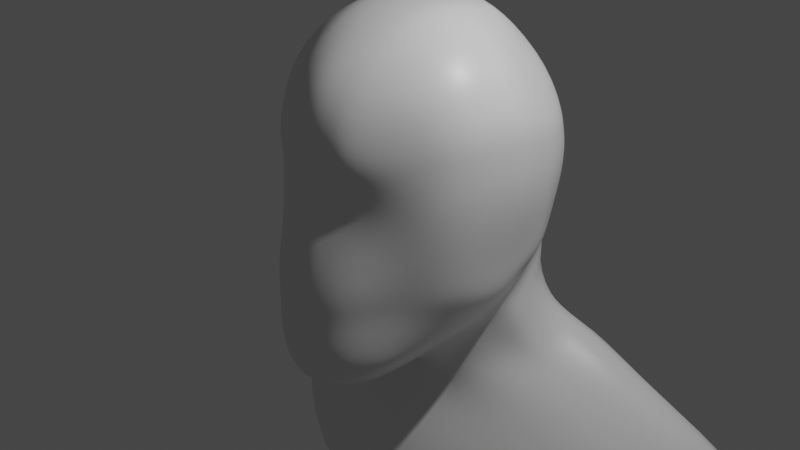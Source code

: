 # Source: MIke_s_Head.blend  (saved by Blender 2.80.75; exported with 4.5.12 LTS)
import bpy
from mathutils import Matrix  # noqa: F401  (used for matrix-valued properties, if any)

bpy.ops.wm.read_factory_settings(use_empty=True)
scene = bpy.context.scene
scene.name = 'Scene'

# ---- collections
col_collection = bpy.data.collections.new('Collection'); scene.collection.children.link(col_collection)

# ---- materials (node trees are filled in below, after node groups)
mat_material = bpy.data.materials.new('Material')
mat_material.alpha_threshold = 0.0
mat_material.use_transparent_shadow = False
mat_material.line_color = (0.0, 0.0, 0.0, 1.0)

# ---- material node trees
mat_material.use_nodes = True; mat_material.node_tree.nodes.clear()
_N = mat_material.node_tree.nodes; _L = mat_material.node_tree.links
n0 = _N.new('ShaderNodeOutputMaterial'); n0.name = 'Material Output'; n0.location = (300, 300)
n1 = _N.new('ShaderNodeBsdfPrincipled'); n1.name = 'Principled BSDF'; n1.location = (10, 300)
n1.distribution = 'GGX'
n1.subsurface_method = 'BURLEY'
n1.inputs[2].default_value = 0.4
n1.inputs[3].default_value = 1.45
n1.inputs[27].default_value = (0.0, 0.0, 0.0, 1.0)
n1.inputs[28].default_value = 1.0
_L.new(n1.outputs[0], n0.inputs[0])
n0.is_active_output = True

# ---- world
world_world = bpy.data.worlds.new('World'); scene.world = world_world
world_world.use_nodes = True; world_world.node_tree.nodes.clear()
_N = world_world.node_tree.nodes; _L = world_world.node_tree.links
n0 = _N.new('ShaderNodeOutputWorld'); n0.name = 'World Output'; n0.location = (300, 300)
n1 = _N.new('ShaderNodeBackground'); n1.name = 'Background'; n1.location = (10, 300)
n1.inputs[0].default_value = (0.05088, 0.05088, 0.05088, 1.0)
_L.new(n1.outputs[0], n0.inputs[0])
n0.is_active_output = True
world_world.color = (0.05088, 0.05088, 0.05088)
world_world.use_sun_shadow = False
world_world.sun_shadow_jitter_overblur = 0.0

# ---- cameras
cam_camera = bpy.data.cameras.new('Camera')
cam_camera.clip_end = 100.0
cam_camera.ortho_scale = 7.314

# ---- lights
light_light = bpy.data.lights.new('Light', 'POINT')
light_light.transmission_factor = 0.0
light_light.energy = 1000.0
light_light.shadow_soft_size = 0.1
light_light.shadow_maximum_resolution = 0.006
light_light.use_absolute_resolution = True

# ---- meshes
me_cube = bpy.data.meshes.new('Cube')
me_cube.from_pydata([(0.337, 0.5626, 0.5), (0.369, 0.5, -0.5297), (0.407, -0.5023, 0.513), (0.3427, -0.5847, -0.8112), (0.3386, 0.6495, -0.5968), (0.0, 0.6861, -0.6271), (0.4678, 0.566, 0.2967), (0.4971, 0.5975, 0.05956), (0.4099, 0.5726, -0.3051), (0.4721, -0.4699, 0.3416), (0.4911, -0.5039, 0.03744), (0.41, -0.5171, -0.4456), (0.1418, -0.6152, 0.6383), (0.0, -0.6349, 0.6712), (0.4164, 0.2966, 0.6015), (0.5155, -2.235e-08, 0.7207), (0.4753, -0.3008, 0.6892), (0.0, -0.8754, -0.9482), (0.1691, -0.7997, -0.9148), (0.0, 0.6186, 0.6428), (0.1336, 0.6106, 0.5962), (0.4099, -0.3232, -0.7508), (0.4465, 0.0, -0.7262), (0.4099, 0.2966, -0.6389), (0.1515, 0.3334, 0.8146), (0.0, 0.3444, 0.8397), (0.1779, -0.006815, 0.9034), (0.0, -0.01221, 0.9154), (0.1638, -0.3162, 0.854), (0.0, -0.3333, 0.8558), (0.1324, -0.7964, -0.4594), (0.08827, -0.6902, 0.02339), (0.1486, -0.7154, 0.4003), (0.0, -0.8275, -0.472), (0.0, -0.7739, 0.004176), (0.0, -0.7419, 0.4433), (0.4969, 0.6751, -0.8511), (0.4653, 0.3162, -0.8058), (0.0, -0.16, -1.134), (0.211, -0.01897, -0.9145), (0.0, -0.4079, -1.088), (0.1531, -0.4088, -1.036), (0.566, 0.3162, -0.3471), (0.6093, 0.3246, 0.02464), (0.5715, 0.3113, 0.3389), (0.5979, -0.0227, -0.4554), (0.6764, -0.007292, 0.03064), (0.661, -0.007787, 0.4427), (0.566, -0.3162, -0.4077), (0.6209, -0.3297, 0.06589), (0.6072, -0.3162, 0.4385), (0.0, 0.7771, -0.3331), (0.0, 0.8118, 0.06947), (0.0, 0.7702, 0.346), (0.1531, 0.7247, -0.3173), (0.1667, 0.7581, 0.06606), (0.1531, 0.7435, 0.329), (1.707, 1.084, -1.909), (0.0, 1.12, -1.945), (0.0, 0.7942, -2.118), (1.727, 0.8269, -2.065), (0.0, -0.6287, -2.206), (1.385, 0.2349, -2.14), (0.7431, 0.7772, -0.9183), (1.069, 0.8532, -1.141), (1.7, 0.9815, -1.465), (0.0, 0.01208, -1.169), (0.0, -0.05882, -1.365), (0.0, -0.3204, -1.576), (0.0, -0.5762, -1.92), (0.0, 1.018, -1.678), (0.0, 0.8898, -1.343), (0.0, 0.8139, -1.144), (0.0, 0.7117, -0.8826), (0.2622, 0.09311, -1.129), (0.6751, 0.1782, -1.279), (0.9643, 0.1943, -1.482), (1.341, 0.2184, -1.832), (1.719, 0.7247, -1.621), (1.088, 0.583, -1.297), (0.7623, 0.51, -1.076), (0.5172, 0.3964, -1.041), (0.4391, 0.5818, -0.1957), (0.4467, -0.5109, -0.2933), (0.1318, -0.7759, -0.3221), (0.0, -0.8105, -0.3292), (0.5813, 0.321, -0.2239), (0.6057, -0.0227, -0.3115), (0.5842, -0.321, -0.268), (0.0, 0.7894, -0.2129), (0.158, 0.7364, -0.2028), (0.4793, 0.5782, 0.2036), (0.4866, -0.4784, 0.2426), (0.1569, -0.7203, 0.2109), (0.0, -0.7685, 0.2097), (0.5864, 0.3252, 0.2352), (0.667, -0.004016, 0.2773), (0.6126, -0.3215, 0.2922), (0.0, 0.7961, 0.2374), (0.1585, 0.7478, 0.2258), (0.3547, 0.6007, -0.5749), (0.2424, -0.6052, 0.582), (0.2572, -0.7256, -0.8774), (0.2001, 0.6064, 0.5648), (0.254, -0.3098, 0.822), (0.2755, -0.004589, 0.8673), (0.238, 0.3207, 0.7727), (0.2637, -0.7273, -0.4573), (0.2517, -0.6122, 0.01632), (0.2476, -0.6921, 0.3321), (0.4472, 0.3098, -0.7512), (0.288, -0.01277, -0.853), (0.237, -0.3808, -0.9427), (0.2559, 0.7004, 0.3184), (0.2746, 0.7051, 0.06394), (0.237, 0.675, -0.3133), (0.2498, 0.6857, -0.2005), (0.2759, -0.7156, -0.3109), (0.2633, 0.6949, 0.2185), (0.2491, -0.6759, 0.2113), (0.4016, 0.558, -0.3508), (0.3929, -0.5308, -0.5362), (0.0, -0.8372, -0.569), (0.1293, -0.7971, -0.5525), (0.5155, -0.3176, -0.5073), (0.5749, -0.0227, -0.5455), (0.5342, 0.3122, -0.4065), (0.2128, 0.711, -0.3742), (0.0, 0.7599, -0.393), (0.2744, 0.6611, -0.3666), (0.2535, -0.727, -0.541), (0.4401, 0.2257, 0.6292), (0.4187, 0.2257, -0.6597), (0.1578, 0.2531, 0.8355), (0.0, 0.2598, 0.8588), (0.4045, 0.236, -0.8317), (0.5736, 0.2406, -0.3594), (0.6254, 0.2438, 0.01388), (0.5929, 0.2341, 0.3624), (0.0, 0.454, -2.139), (1.645, 0.6853, -2.083), (0.4562, 0.3239, -1.062), (0.7414, 0.4307, -1.125), (1.058, 0.4901, -1.341), (1.629, 0.6037, -1.671), (0.5871, 0.2443, -0.2313), (0.6057, 0.2478, 0.2493), (0.4091, 0.2327, -0.7756), (0.247, 0.244, 0.7943), (0.5439, 0.2375, -0.4262)], [], [(133, 134, 27, 26), (26, 27, 29, 28), (103, 20, 24, 106), (20, 19, 25, 24), (28, 29, 13, 12), (104, 28, 12, 101), (105, 26, 28, 104), (148, 133, 26, 105), (84, 31, 34, 85), (93, 32, 35, 94), (130, 107, 30, 123), (117, 108, 31, 84), (119, 109, 32, 93), (109, 101, 12, 32), (32, 12, 13, 35), (123, 30, 33, 122), (144, 77, 62, 140), (38, 39, 41, 40), (70, 65, 57, 58), (100, 1, 23, 110), (147, 132, 22, 111), (111, 22, 21, 112), (112, 21, 3, 102), (40, 41, 18, 17), (145, 137, 46, 87), (146, 138, 47, 96), (87, 46, 49, 88), (96, 47, 50, 97), (120, 8, 42, 126), (82, 7, 43, 86), (91, 6, 44, 95), (6, 0, 14, 44), (138, 131, 15, 47), (47, 15, 16, 50), (50, 16, 2, 9), (97, 50, 9, 92), (88, 49, 10, 83), (124, 48, 11, 121), (125, 45, 48, 124), (149, 136, 45, 125), (89, 52, 55, 90), (98, 53, 56, 99), (53, 19, 20, 56), (113, 103, 0, 6), (118, 113, 6, 91), (116, 114, 7, 82), (129, 115, 8, 120), (128, 51, 54, 127), (139, 140, 62, 61), (58, 57, 60, 59), (77, 69, 61, 62), (65, 78, 60, 57), (4, 37, 81, 36), (36, 81, 80, 63), (63, 80, 79, 64), (64, 79, 78, 65), (39, 38, 66, 74), (74, 66, 67, 75), (75, 67, 68, 76), (76, 68, 69, 77), (5, 4, 36, 73), (73, 36, 63, 72), (72, 63, 64, 71), (71, 64, 65, 70), (135, 39, 74, 141), (141, 74, 75, 142), (142, 75, 76, 143), (143, 76, 77, 144), (115, 116, 82, 8), (51, 89, 90, 54), (48, 88, 83, 11), (8, 82, 86, 42), (45, 87, 88, 48), (136, 145, 87, 45), (107, 117, 84, 30), (30, 84, 85, 33), (114, 118, 91, 7), (52, 98, 99, 55), (49, 97, 92, 10), (7, 91, 95, 43), (46, 96, 97, 49), (137, 146, 96, 46), (108, 119, 93, 31), (31, 93, 94, 34), (10, 92, 119, 108), (55, 99, 118, 114), (11, 83, 117, 107), (54, 90, 116, 115), (127, 54, 115, 129), (90, 55, 114, 116), (99, 56, 113, 118), (56, 20, 103, 113), (41, 112, 102, 18), (39, 111, 112, 41), (135, 147, 111, 39), (4, 100, 110, 37), (9, 2, 101, 109), (92, 9, 109, 119), (83, 10, 108, 117), (121, 11, 107, 130), (131, 148, 105, 15), (15, 105, 104, 16), (16, 104, 101, 2), (0, 103, 106, 14), (3, 121, 130, 102), (4, 127, 129, 100), (5, 128, 127, 4), (100, 129, 120, 1), (132, 149, 125, 22), (22, 125, 124, 21), (21, 124, 121, 3), (1, 120, 126, 23), (18, 123, 122, 17), (102, 130, 123, 18), (23, 126, 149, 132), (14, 106, 148, 131), (37, 110, 147, 135), (43, 95, 146, 137), (42, 86, 145, 136), (79, 143, 144, 78), (80, 142, 143, 79), (81, 141, 142, 80), (37, 135, 141, 81), (59, 60, 140, 139), (126, 42, 136, 149), (44, 14, 131, 138), (95, 44, 138, 146), (86, 43, 137, 145), (110, 23, 132, 147), (78, 144, 140, 60), (106, 24, 133, 148), (24, 25, 134, 133)])
me_cube.polygons.foreach_set('use_smooth', [True] * 132)
_uv = me_cube.uv_layers.new(name='UVMap')
_uv.uv.foreach_set('vector', [0.4375, 0.07744, 0.5, 0.07744, 0.5, 0.125, 0.4375, 0.125, 0.4375, 0.125, 0.5, 0.125, 0.5, 0.1875, 0.4375, 0.1875, 0.4171, 0.0, 0.4375, 0.0, 0.4375, 0.0625, 0.4171, 0.0625, 0.4375, 0.0, 0.5, 0.0, 0.5, 0.0625, 0.4375, 0.0625, 0.4375, 0.1875, 0.5, 0.1875, 0.5, 0.25, 0.4375, 0.25, 0.4171, 0.1875, 0.4375, 0.1875, 0.4375, 0.25, 0.4171, 0.25, 0.4171, 0.125, 0.4375, 0.125, 0.4375, 0.1875, 0.4171, 0.1875, 0.4171, 0.07744, 0.4375, 0.07744, 0.4375, 0.125, 0.4171, 0.125, 0.46, 0.3125, 0.5135, 0.3125, 0.5125, 0.375, 0.46, 0.375, 0.5488, 0.3125, 0.5625, 0.3125, 0.5625, 0.375, 0.5429, 0.375, 0.4248, 0.2921, 0.4375, 0.2921, 0.4375, 0.3125, 0.4248, 0.3141, 0.46, 0.2921, 0.5132, 0.2921, 0.5135, 0.3125, 0.46, 0.3125, 0.5469, 0.2921, 0.5625, 0.2921, 0.5625, 0.3125, 0.5488, 0.3125, 0.5625, 0.2921, 0.625, 0.2921, 0.625, 0.3125, 0.5625, 0.3125, 0.5625, 0.3125, 0.625, 0.3125, 0.625, 0.375, 0.5625, 0.375, 0.4248, 0.3141, 0.4375, 0.3125, 0.4375, 0.375, 0.4248, 0.375, 0.5625, 0.8254, 0.5625, 0.8663, 0.5625, 0.8663, 0.5625, 0.8254, 0.5, 0.8878, 0.5625, 0.8663, 0.5625, 0.9375, 0.5, 0.9375, 0.625, 0.625, 0.625, 0.6875, 0.625, 0.6875, 0.625, 0.625, 0.5829, 0.75, 0.625, 0.75, 0.625, 0.8125, 0.5829, 0.8125, 0.5829, 0.8261, 0.625, 0.8274, 0.625, 0.875, 0.5829, 0.8692, 0.5829, 0.8692, 0.625, 0.875, 0.625, 0.9375, 0.5829, 0.9375, 0.5829, 0.9375, 0.625, 0.9375, 0.625, 1.0, 0.5829, 1.0, 0.5, 0.9375, 0.5625, 0.9375, 0.5548, 1.0, 0.5, 1.0, 0.21, 0.5774, 0.2625, 0.5774, 0.2625, 0.625, 0.21, 0.625, 0.2929, 0.5774, 0.3125, 0.5774, 0.3125, 0.625, 0.2929, 0.625, 0.21, 0.625, 0.2625, 0.625, 0.2625, 0.6875, 0.21, 0.6875, 0.2929, 0.625, 0.3125, 0.625, 0.3125, 0.6875, 0.2929, 0.6875, 0.1748, 0.5, 0.1875, 0.5, 0.1875, 0.5625, 0.1748, 0.5625, 0.21, 0.5, 0.2625, 0.5, 0.2625, 0.5625, 0.21, 0.5625, 0.2929, 0.5, 0.3125, 0.5, 0.3125, 0.5625, 0.2929, 0.5625, 0.3125, 0.5, 0.375, 0.5, 0.375, 0.5625, 0.3125, 0.5625, 0.3125, 0.5774, 0.3718, 0.5774, 0.3618, 0.625, 0.3125, 0.625, 0.3125, 0.625, 0.3618, 0.625, 0.3618, 0.6875, 0.3125, 0.6875, 0.3125, 0.6875, 0.3618, 0.6875, 0.375, 0.75, 0.3125, 0.75, 0.2929, 0.6875, 0.3125, 0.6875, 0.3125, 0.75, 0.2929, 0.75, 0.21, 0.6875, 0.2625, 0.6875, 0.2625, 0.75, 0.21, 0.75, 0.1748, 0.6875, 0.1875, 0.6875, 0.1875, 0.75, 0.1748, 0.75, 0.1748, 0.625, 0.1875, 0.625, 0.1875, 0.6875, 0.1748, 0.6875, 0.1748, 0.5774, 0.1875, 0.5774, 0.1875, 0.625, 0.1748, 0.625, 0.71, 0.625, 0.7625, 0.625, 0.7625, 0.6875, 0.71, 0.6875, 0.7929, 0.625, 0.8125, 0.625, 0.8125, 0.6875, 0.7929, 0.6875, 0.8125, 0.625, 0.875, 0.625, 0.875, 0.6875, 0.8125, 0.6875, 0.8125, 0.7079, 0.875, 0.7079, 0.875, 0.75, 0.8125, 0.75, 0.7929, 0.7079, 0.8125, 0.7079, 0.8125, 0.75, 0.7929, 0.75, 0.71, 0.7079, 0.7625, 0.7079, 0.7625, 0.75, 0.71, 0.75, 0.6748, 0.7079, 0.6875, 0.7079, 0.6875, 0.75, 0.6748, 0.75, 0.6748, 0.625, 0.6875, 0.625, 0.6875, 0.6875, 0.6748, 0.6875, 0.5, 0.8274, 0.5625, 0.8254, 0.5625, 0.8663, 0.5, 0.875, 0.5, 0.75, 0.5625, 0.75, 0.5625, 0.8125, 0.5, 0.8125, 0.5625, 0.8663, 0.5, 0.875, 0.5, 0.875, 0.5625, 0.8663, 0.5625, 0.75, 0.5625, 0.8125, 0.5625, 0.8125, 0.5625, 0.75, 0.5625, 0.75, 0.5625, 0.8125, 0.5625, 0.8125, 0.5625, 0.75, 0.5625, 0.75, 0.5625, 0.8125, 0.5625, 0.8125, 0.5625, 0.75, 0.5625, 0.75, 0.5625, 0.8125, 0.5625, 0.8125, 0.5625, 0.75, 0.5625, 0.75, 0.5625, 0.8125, 0.5625, 0.8125, 0.5625, 0.75, 0.5625, 0.8663, 0.5, 0.8878, 0.5, 0.875, 0.5625, 0.8663, 0.5625, 0.8663, 0.5, 0.875, 0.5, 0.875, 0.5625, 0.8663, 0.5625, 0.8663, 0.5, 0.875, 0.5, 0.875, 0.5625, 0.8663, 0.5625, 0.8663, 0.5, 0.875, 0.5, 0.875, 0.5625, 0.8663, 0.625, 0.625, 0.625, 0.6875, 0.625, 0.6875, 0.625, 0.625, 0.625, 0.625, 0.625, 0.6875, 0.625, 0.6875, 0.625, 0.625, 0.625, 0.625, 0.625, 0.6875, 0.625, 0.6875, 0.625, 0.625, 0.625, 0.625, 0.625, 0.6875, 0.625, 0.6875, 0.625, 0.625, 0.5625, 0.8254, 0.5625, 0.8663, 0.5625, 0.8663, 0.5625, 0.8254, 0.5625, 0.8254, 0.5625, 0.8663, 0.5625, 0.8663, 0.5625, 0.8254, 0.5625, 0.8254, 0.5625, 0.8663, 0.5625, 0.8663, 0.5625, 0.8254, 0.5625, 0.8254, 0.5625, 0.8663, 0.5625, 0.8663, 0.5625, 0.8254, 0.6875, 0.7079, 0.71, 0.7079, 0.71, 0.75, 0.6875, 0.75, 0.6875, 0.625, 0.71, 0.625, 0.71, 0.6875, 0.6875, 0.6875, 0.1875, 0.6875, 0.21, 0.6875, 0.21, 0.75, 0.1875, 0.75, 0.1875, 0.5, 0.21, 0.5, 0.21, 0.5625, 0.1875, 0.5625, 0.1875, 0.625, 0.21, 0.625, 0.21, 0.6875, 0.1875, 0.6875, 0.1875, 0.5774, 0.21, 0.5774, 0.21, 0.625, 0.1875, 0.625, 0.4375, 0.2921, 0.46, 0.2921, 0.46, 0.3125, 0.4375, 0.3125, 0.4375, 0.3125, 0.46, 0.3125, 0.46, 0.375, 0.4375, 0.375, 0.7625, 0.7079, 0.7929, 0.7079, 0.7929, 0.75, 0.7625, 0.75, 0.7625, 0.625, 0.7929, 0.625, 0.7929, 0.6875, 0.7625, 0.6875, 0.2625, 0.6875, 0.2929, 0.6875, 0.2929, 0.75, 0.2625, 0.75, 0.2625, 0.5, 0.2929, 0.5, 0.2929, 0.5625, 0.2625, 0.5625, 0.2625, 0.625, 0.2929, 0.625, 0.2929, 0.6875, 0.2625, 0.6875, 0.2625, 0.5774, 0.2929, 0.5774, 0.2929, 0.625, 0.2625, 0.625, 0.5132, 0.2921, 0.5469, 0.2921, 0.5488, 0.3125, 0.5135, 0.3125, 0.5135, 0.3125, 0.5488, 0.3125, 0.5429, 0.375, 0.5125, 0.375, 0.5125, 0.25, 0.5429, 0.25, 0.5469, 0.2921, 0.5132, 0.2921, 0.7625, 0.6875, 0.7929, 0.6875, 0.7929, 0.7079, 0.7625, 0.7079, 0.4375, 0.25, 0.46, 0.25, 0.46, 0.2921, 0.4375, 0.2921, 0.6875, 0.6875, 0.71, 0.6875, 0.71, 0.7079, 0.6875, 0.7079, 0.6748, 0.6875, 0.6875, 0.6875, 0.6875, 0.7079, 0.6748, 0.7079, 0.71, 0.6875, 0.7625, 0.6875, 0.7625, 0.7079, 0.71, 0.7079, 0.7929, 0.6875, 0.8125, 0.6875, 0.8125, 0.7079, 0.7929, 0.7079, 0.8125, 0.6875, 0.875, 0.6875, 0.875, 0.7079, 0.8125, 0.7079, 0.5625, 0.9375, 0.5829, 0.9375, 0.5829, 1.0, 0.5548, 1.0, 0.5625, 0.8663, 0.5829, 0.8692, 0.5829, 0.9375, 0.5625, 0.9375, 0.5625, 0.8254, 0.5829, 0.8261, 0.5829, 0.8692, 0.5625, 0.8663, 0.5625, 0.75, 0.5829, 0.75, 0.5829, 0.8125, 0.5625, 0.8125, 0.5625, 0.25, 0.625, 0.25, 0.625, 0.2921, 0.5625, 0.2921, 0.5429, 0.25, 0.5625, 0.25, 0.5625, 0.2921, 0.5469, 0.2921, 0.46, 0.25, 0.5125, 0.25, 0.5132, 0.2921, 0.46, 0.2921, 0.4248, 0.25, 0.4375, 0.25, 0.4375, 0.2921, 0.4248, 0.2921, 0.3719, 0.07719, 0.4171, 0.07744, 0.4171, 0.125, 0.3621, 0.1239, 0.3621, 0.1239, 0.4171, 0.125, 0.4171, 0.1875, 0.3614, 0.1939, 0.3614, 0.1939, 0.4171, 0.1875, 0.4171, 0.25, 0.375, 0.25, 0.375, 0.0, 0.4171, 0.0, 0.4171, 0.0625, 0.375, 0.0625, 0.375, 0.25, 0.4248, 0.25, 0.4248, 0.2921, 0.375, 0.2921, 0.625, 0.6875, 0.6748, 0.6875, 0.6748, 0.7079, 0.625, 0.7079, 0.625, 0.625, 0.6748, 0.625, 0.6748, 0.6875, 0.625, 0.6875, 0.625, 0.7079, 0.6748, 0.7079, 0.6748, 0.75, 0.625, 0.75, 0.125, 0.5774, 0.1748, 0.5774, 0.1748, 0.625, 0.125, 0.625, 0.125, 0.625, 0.1748, 0.625, 0.1748, 0.6875, 0.125, 0.6875, 0.125, 0.6875, 0.1748, 0.6875, 0.1748, 0.75, 0.125, 0.75, 0.125, 0.5, 0.1748, 0.5, 0.1748, 0.5625, 0.125, 0.5625, 0.375, 0.3202, 0.4248, 0.3141, 0.4248, 0.375, 0.375, 0.375, 0.375, 0.2921, 0.4248, 0.2921, 0.4248, 0.3141, 0.375, 0.3202, 0.125, 0.5625, 0.1748, 0.5625, 0.1748, 0.5774, 0.125, 0.5774, 0.375, 0.0625, 0.4171, 0.0625, 0.4171, 0.07744, 0.3719, 0.07719, 0.5625, 0.8125, 0.5829, 0.8125, 0.5829, 0.8261, 0.5625, 0.8254, 0.2625, 0.5625, 0.2929, 0.5625, 0.2929, 0.5774, 0.2625, 0.5774, 0.1875, 0.5625, 0.21, 0.5625, 0.21, 0.5774, 0.1875, 0.5774, 0.5625, 0.8125, 0.5625, 0.8254, 0.5625, 0.8254, 0.5625, 0.8125, 0.5625, 0.8125, 0.5625, 0.8254, 0.5625, 0.8254, 0.5625, 0.8125, 0.5625, 0.8125, 0.5625, 0.8254, 0.5625, 0.8254, 0.5625, 0.8125, 0.5625, 0.8125, 0.5625, 0.8254, 0.5625, 0.8254, 0.5625, 0.8125, 0.5, 0.8125, 0.5625, 0.8125, 0.5625, 0.8254, 0.5, 0.8274, 0.1748, 0.5625, 0.1875, 0.5625, 0.1875, 0.5774, 0.1748, 0.5774, 0.3125, 0.5625, 0.375, 0.5625, 0.3718, 0.5774, 0.3125, 0.5774, 0.2929, 0.5625, 0.3125, 0.5625, 0.3125, 0.5774, 0.2929, 0.5774, 0.21, 0.5625, 0.2625, 0.5625, 0.2625, 0.5774, 0.21, 0.5774, 0.5829, 0.8125, 0.625, 0.8125, 0.625, 0.8274, 0.5829, 0.8261, 0.5625, 0.8125, 0.5625, 0.8254, 0.5625, 0.8254, 0.5625, 0.8125, 0.4171, 0.0625, 0.4375, 0.0625, 0.4375, 0.07744, 0.4171, 0.07744, 0.4375, 0.0625, 0.5, 0.0625, 0.5, 0.07744, 0.4375, 0.07744])
me_cube.materials.append(mat_material)
me_cube.use_remesh_preserve_volume = False
me_cube.use_remesh_preserve_attributes = False
me_cube.use_mirror_vertex_groups = False
me_cube.update()

# ---- objects
ob_head = bpy.data.objects.new('Head', me_cube)
ob_light = bpy.data.objects.new('Light', light_light)
ob_camera = bpy.data.objects.new('Camera', cam_camera)
ob_empty = bpy.data.objects.new('Empty', None)
ob_empty_001 = bpy.data.objects.new('Empty.001', None)

# ---- transforms, parenting, visibility, modifiers, constraints
ob_head.location = (1.091e-16, 0.2741, 0.4914)
ob_head.scale = (2.0, 2.0, 2.0)
ob_head.lock_rotations_4d = False
ob_head.empty_display_type = 'ARROWS'
ob_head.lineart.crease_threshold = 0.0
_m = ob_head.modifiers.new('Mirror', 'MIRROR')
_m.use_clip = True
_m = ob_head.modifiers.new('Subdivision', 'SUBSURF')
_m.uv_smooth = 'PRESERVE_CORNERS'
_m.show_only_control_edges = False
ob_light.location = (4.076, 1.005, 5.904)
ob_light.rotation_euler = (0.6503, 0.05522, 1.866)
ob_light.lock_rotations_4d = False
ob_light.empty_display_type = 'ARROWS'
ob_light.color = (0.0, 0.0, 0.0, 0.0)
ob_light.lineart.crease_threshold = 0.0
ob_camera.location = (7.359, -6.926, 4.958)
ob_camera.rotation_euler = (1.109, 0.0, 0.8149)
ob_camera.lock_rotations_4d = False
ob_camera.empty_display_type = 'ARROWS'
ob_camera.color = (0.0, 0.0, 0.0, 0.0)
ob_camera.display_type = 'WIRE'
ob_camera.lineart.crease_threshold = 0.0
ob_empty.location = (0.0, 0.0, 0.0)
ob_empty.rotation_euler = (1.571, 0.0, 0.0)
ob_empty.empty_display_type = 'IMAGE'
ob_empty.empty_display_size = 5.0
ob_empty.empty_image_depth = 'FRONT'
ob_empty.show_empty_image_perspective = False
ob_empty.use_empty_image_alpha = True
ob_empty.color = (1.0, 1.0, 1.0, 0.3623)
ob_empty.lineart.crease_threshold = 0.0
ob_empty_001.location = (4.708e-09, -2.492e-16, 0.08531)
ob_empty_001.rotation_euler = (1.571, 3.821e-15, 4.712)
ob_empty_001.empty_display_type = 'IMAGE'
ob_empty_001.empty_display_size = 5.0
ob_empty_001.empty_image_depth = 'FRONT'
ob_empty_001.show_empty_image_perspective = False
ob_empty_001.use_empty_image_alpha = True
ob_empty_001.color = (1.0, 1.0, 1.0, 0.4783)
ob_empty_001.lineart.crease_threshold = 0.0

# ---- collection membership
col_collection.objects.link(ob_head)
col_collection.objects.link(ob_light)
col_collection.objects.link(ob_camera)
col_collection.objects.link(ob_empty)
col_collection.objects.link(ob_empty_001)

# ---- scene / render settings (as saved in the file)
scene.camera = ob_camera
scene.frame_start = 1; scene.frame_end = 250; scene.frame_set(1)
scene.render.engine = 'BLENDER_EEVEE_NEXT'
scene.cycles.use_denoising = False
scene.cycles.samples = 128
scene.cycles.sampling_pattern = 'TABULATED_SOBOL'
scene.cycles.use_adaptive_sampling = False
scene.cycles.use_light_tree = False
scene.view_settings.view_transform = 'Filmic'
bpy.context.view_layer.update()
